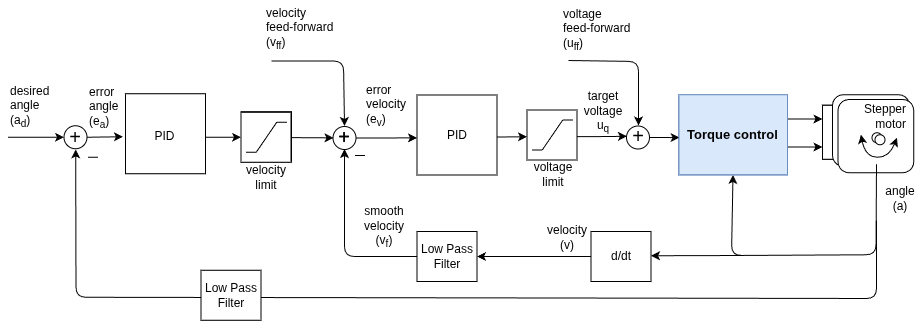

The diagram above was exported from draw.io. Its source (the exported page's mxGraphModel, read from the mxfile embedded in the PNG):
<mxGraphModel dx="3336" dy="3738" grid="1" gridSize="10" guides="1" tooltips="1" connect="1" arrows="1" fold="1" page="1" pageScale="1" pageWidth="827" pageHeight="1169" math="1" shadow="0">
  <root>
    <mxCell id="0" />
    <mxCell id="1" parent="0" />
    <mxCell id="2" edge="1" parent="1" source="3" style="edgeStyle=orthogonalEdgeStyle;rounded=0;orthogonalLoop=1;jettySize=auto;html=1;exitX=1;exitY=0.5;exitDx=0;exitDy=0;entryX=0;entryY=0.583;entryDx=0;entryDy=0;entryPerimeter=0;" target="7">
      <mxGeometry relative="1" as="geometry">
        <mxPoint x="4890.5" y="-1313" as="targetPoint" />
      </mxGeometry>
    </mxCell>
    <mxCell id="3" parent="1" style="ellipse;whiteSpace=wrap;html=1;aspect=fixed;strokeColor=#000000;" value="" vertex="1">
      <mxGeometry height="23" width="23" x="4826.5" y="-1334" as="geometry" />
    </mxCell>
    <mxCell id="4" connectable="0" parent="1" style="group" value="" vertex="1">
      <mxGeometry height="91.99999999999989" width="80" x="4910.5" y="-1365.5" as="geometry" />
    </mxCell>
    <mxCell id="5" edge="1" parent="4" style="edgeStyle=orthogonalEdgeStyle;rounded=0;orthogonalLoop=1;jettySize=auto;html=1;exitX=1;exitY=0.5;exitDx=0;exitDy=0;entryX=0;entryY=0.463;entryDx=0;entryDy=0;entryPerimeter=0;">
      <mxGeometry relative="1" as="geometry">
        <Array as="points">
          <mxPoint x="70.07" y="41.97999999999999" />
        </Array>
        <mxPoint x="30.000232558139544" y="42.06139534883724" as="sourcePoint" />
        <mxPoint x="110.00023255813954" y="41.82883720930229" as="targetPoint" />
      </mxGeometry>
    </mxCell>
    <mxCell id="6" parent="4" style="whiteSpace=wrap;html=1;aspect=fixed;strokeColor=#000000;" value="" vertex="1">
      <mxGeometry height="80" width="80" as="geometry" />
    </mxCell>
    <mxCell id="7" parent="4" style="text;html=1;strokeColor=none;fillColor=none;align=center;verticalAlign=middle;whiteSpace=wrap;rounded=0;" value="PID" vertex="1">
      <mxGeometry height="35" width="80" y="22.5" as="geometry" />
    </mxCell>
    <mxCell id="8" edge="1" parent="1" style="edgeStyle=orthogonalEdgeStyle;rounded=0;orthogonalLoop=1;jettySize=auto;html=1;exitX=1;exitY=0.5;exitDx=0;exitDy=0;entryX=0;entryY=0.463;entryDx=0;entryDy=0;entryPerimeter=0;">
      <mxGeometry relative="1" as="geometry">
        <Array as="points">
          <mxPoint x="5080.5" y="-1324" />
        </Array>
        <mxPoint x="5040.430232558139" y="-1323.9186046511627" as="sourcePoint" />
        <mxPoint x="5120.430232558139" y="-1324.1511627906975" as="targetPoint" />
      </mxGeometry>
    </mxCell>
    <mxCell id="9" edge="1" parent="1" style="endArrow=none;html=1;" value="">
      <mxGeometry height="50" relative="1" width="50" as="geometry">
        <mxPoint x="4848.5" y="-1305" as="sourcePoint" />
        <mxPoint x="4858.5" y="-1305" as="targetPoint" />
      </mxGeometry>
    </mxCell>
    <mxCell id="10" parent="1" style="text;html=1;strokeColor=none;fillColor=none;align=center;verticalAlign=middle;whiteSpace=wrap;rounded=0;" value="&lt;font style=&quot;font-size: 20px&quot;&gt;+&lt;/font&gt;" vertex="1">
      <mxGeometry height="24" width="18" x="4829" y="-1335.5" as="geometry" />
    </mxCell>
    <mxCell id="11" edge="1" parent="1" source="17" style="edgeStyle=orthogonalEdgeStyle;rounded=1;orthogonalLoop=1;jettySize=auto;html=1;exitX=0;exitY=0.5;exitDx=0;exitDy=0;entryX=0.5;entryY=1;entryDx=0;entryDy=0;" target="10">
      <mxGeometry relative="1" as="geometry" />
    </mxCell>
    <mxCell id="12" parent="1" style="rounded=0;whiteSpace=wrap;html=1;strokeColor=#000000;" value="d/dt" vertex="1">
      <mxGeometry height="50" width="60" x="5084.5" y="-1229" as="geometry" />
    </mxCell>
    <mxCell id="13" parent="1" style="text;html=1;resizable=0;points=[];autosize=1;align=left;verticalAlign=top;spacingTop=-4;" value="&lt;span style=&quot;text-align: center ; white-space: normal&quot;&gt;error&lt;br&gt;velocity&amp;nbsp;&lt;br&gt;(e&lt;sub&gt;v&lt;/sub&gt;)&lt;/span&gt;" vertex="1">
      <mxGeometry height="50" width="60" x="4858" y="-1380.5" as="geometry" />
    </mxCell>
    <mxCell id="14" parent="1" style="text;html=1;strokeColor=none;fillColor=none;align=center;verticalAlign=middle;whiteSpace=wrap;rounded=0;" value="target&lt;br&gt;voltage u&lt;sub&gt;q&lt;/sub&gt;" vertex="1">
      <mxGeometry height="20" width="40" x="5076.5" y="-1358" as="geometry" />
    </mxCell>
    <mxCell id="15" parent="1" style="text;html=1;strokeColor=none;fillColor=none;align=center;verticalAlign=middle;whiteSpace=wrap;rounded=0;" value="velocity (v)" vertex="1">
      <mxGeometry height="20" width="40" x="5040.5" y="-1233" as="geometry" />
    </mxCell>
    <mxCell id="16" edge="1" parent="1" source="12" style="endArrow=classic;html=1;entryX=1;entryY=0.5;entryDx=0;entryDy=0;exitX=0;exitY=0.5;exitDx=0;exitDy=0;" target="17" value="">
      <mxGeometry height="50" relative="1" width="50" as="geometry">
        <mxPoint x="5050.5" y="-1204" as="sourcePoint" />
        <mxPoint x="5090.5" y="-1203" as="targetPoint" />
      </mxGeometry>
    </mxCell>
    <mxCell id="17" parent="1" style="rounded=0;whiteSpace=wrap;html=1;strokeColor=#000000;" value="Low Pass&lt;br&gt;Filter" vertex="1">
      <mxGeometry height="50" width="60" x="4910.5" y="-1229" as="geometry" />
    </mxCell>
    <mxCell id="18" parent="1" style="text;html=1;strokeColor=none;fillColor=none;align=center;verticalAlign=middle;whiteSpace=wrap;rounded=0;" value="smooth&lt;br&gt;velocity (v&lt;sub&gt;f&lt;/sub&gt;)" vertex="1">
      <mxGeometry height="20" width="40" x="4858" y="-1243" as="geometry" />
    </mxCell>
    <mxCell id="19" parent="1" style="whiteSpace=wrap;html=1;aspect=fixed;direction=west;" value="" vertex="1">
      <mxGeometry height="50" width="50" x="5020.5" y="-1350.5" as="geometry" />
    </mxCell>
    <mxCell id="20" connectable="0" parent="1" style="group" value="" vertex="1">
      <mxGeometry height="30" width="41" x="5025.5" y="-1340.5" as="geometry" />
    </mxCell>
    <mxCell id="21" edge="1" parent="20" style="endArrow=none;html=1;" value="">
      <mxGeometry height="50" relative="1" width="50" as="geometry">
        <mxPoint x="10.25" y="29.999999999999915" as="sourcePoint" />
        <mxPoint x="30.75" as="targetPoint" />
      </mxGeometry>
    </mxCell>
    <mxCell id="22" edge="1" parent="20" style="endArrow=none;html=1;" value="">
      <mxGeometry height="50" relative="1" width="50" as="geometry">
        <mxPoint x="30.75" as="sourcePoint" />
        <mxPoint x="41" as="targetPoint" />
      </mxGeometry>
    </mxCell>
    <mxCell id="23" edge="1" parent="20" style="endArrow=none;html=1;" value="">
      <mxGeometry height="50" relative="1" width="50" as="geometry">
        <mxPoint y="30" as="sourcePoint" />
        <mxPoint x="10.25" y="30" as="targetPoint" />
      </mxGeometry>
    </mxCell>
    <mxCell id="24" edge="1" parent="1" style="endArrow=classic;html=1;entryX=0;entryY=0.5;entryDx=0;entryDy=0;" value="">
      <mxGeometry height="50" relative="1" width="50" as="geometry">
        <mxPoint x="4783.5" y="-1322.868613138686" as="sourcePoint" />
        <mxPoint x="4827" y="-1322.6399999999999" as="targetPoint" />
      </mxGeometry>
    </mxCell>
    <mxCell id="25" parent="1" style="text;html=1;strokeColor=none;fillColor=none;align=center;verticalAlign=middle;whiteSpace=wrap;rounded=0;" value="voltage&lt;br&gt;limit" vertex="1">
      <mxGeometry height="20" width="40" x="5026.5" y="-1296" as="geometry" />
    </mxCell>
    <mxCell id="26" parent="1" style="rounded=0;whiteSpace=wrap;html=1;strokeColor=#000000;" value="" vertex="1">
      <mxGeometry height="54" width="20" x="5316" y="-1355.25" as="geometry" />
    </mxCell>
    <mxCell id="27" parent="1" style="rounded=0;whiteSpace=wrap;html=1;strokeColor=#000000;" value="" vertex="1">
      <mxGeometry height="54" width="20" x="5316" y="-1355.25" as="geometry" />
    </mxCell>
    <mxCell id="28" parent="1" style="rounded=1;whiteSpace=wrap;html=1;" value="" vertex="1">
      <mxGeometry height="71.5" width="77" x="5326" y="-1365.75" as="geometry" />
    </mxCell>
    <mxCell id="29" parent="1" style="rounded=1;whiteSpace=wrap;html=1;" value="" vertex="1">
      <mxGeometry height="73.25" width="75.75" x="5331.5" y="-1361" as="geometry" />
    </mxCell>
    <mxCell id="30" edge="1" parent="1" style="edgeStyle=orthogonalEdgeStyle;orthogonalLoop=1;jettySize=auto;html=1;rounded=1;">
      <mxGeometry relative="1" as="geometry">
        <mxPoint x="5280.5" y="-1341.5" as="sourcePoint" />
        <mxPoint x="5316" y="-1341.7499999999998" as="targetPoint" />
      </mxGeometry>
    </mxCell>
    <mxCell id="31" edge="1" parent="1" style="edgeStyle=orthogonalEdgeStyle;rounded=1;orthogonalLoop=1;jettySize=auto;html=1;">
      <mxGeometry relative="1" as="geometry">
        <mxPoint x="5280.5" y="-1313.5" as="sourcePoint" />
        <mxPoint x="5316" y="-1313.7499999999998" as="targetPoint" />
      </mxGeometry>
    </mxCell>
    <mxCell id="32" edge="1" parent="1" style="endArrow=classic;startArrow=classic;html=1;curved=1;" value="">
      <mxGeometry height="50" relative="1" width="50" as="geometry">
        <Array as="points">
          <mxPoint x="5358.5" y="-1303.75" />
          <mxPoint x="5382.5" y="-1302.75" />
        </Array>
        <mxPoint x="5354.5" y="-1325.75" as="sourcePoint" />
        <mxPoint x="5390.5" y="-1322.75" as="targetPoint" />
      </mxGeometry>
    </mxCell>
    <mxCell id="33" parent="1" style="text;html=1;strokeColor=none;fillColor=none;align=right;verticalAlign=middle;whiteSpace=wrap;rounded=0;" value="Stepper&lt;div&gt;motor&lt;/div&gt;" vertex="1">
      <mxGeometry height="35" width="63" x="5339.5" y="-1361.75" as="geometry" />
    </mxCell>
    <mxCell id="34" parent="1" style="text;html=1;strokeColor=none;fillColor=none;align=center;verticalAlign=middle;whiteSpace=wrap;rounded=0;" value="angle (a)" vertex="1">
      <mxGeometry height="20" width="40" x="5373.5" y="-1271.75" as="geometry" />
    </mxCell>
    <mxCell id="35" parent="1" style="ellipse;whiteSpace=wrap;html=1;aspect=fixed;" value="" vertex="1">
      <mxGeometry height="10" width="10" x="5365.5" y="-1327.75" as="geometry" />
    </mxCell>
    <mxCell id="36" parent="1" style="ellipse;whiteSpace=wrap;html=1;aspect=fixed;" value="" vertex="1">
      <mxGeometry height="10" width="10" x="5368.5" y="-1325.75" as="geometry" />
    </mxCell>
    <mxCell id="37" edge="1" parent="1" style="endArrow=classic;html=1;entryX=0.5;entryY=1;entryDx=0;entryDy=0;" target="42" value="">
      <mxGeometry height="50" relative="1" width="50" as="geometry">
        <Array as="points">
          <mxPoint x="5369.5" y="-1205.75" />
          <mxPoint x="5225" y="-1205" />
        </Array>
        <mxPoint x="5370" y="-1296.25" as="sourcePoint" />
        <mxPoint x="5196" y="-1285.25" as="targetPoint" />
      </mxGeometry>
    </mxCell>
    <mxCell id="38" edge="1" parent="1" style="endArrow=classic;html=1;rounded=0;entryX=1.003;entryY=0.479;entryDx=0;entryDy=0;entryPerimeter=0;" value="">
      <mxGeometry height="50" relative="1" width="50" as="geometry">
        <mxPoint x="5238" y="-1205" as="sourcePoint" />
        <mxPoint x="5144.5" y="-1204.75" as="targetPoint" />
      </mxGeometry>
    </mxCell>
    <mxCell id="39" parent="1" style="text;html=1;strokeColor=none;fillColor=none;align=center;verticalAlign=middle;whiteSpace=wrap;rounded=0;" value="&lt;font style=&quot;font-size: 20px&quot;&gt;+&lt;/font&gt;" vertex="1">
      <mxGeometry height="24" width="18" x="4829" y="-1335.5" as="geometry" />
    </mxCell>
    <mxCell id="40" edge="1" parent="1" style="endArrow=classic;html=1;" value="">
      <mxGeometry height="50" relative="1" width="50" as="geometry">
        <Array as="points">
          <mxPoint x="4837" y="-1399.5" />
        </Array>
        <mxPoint x="4765" y="-1399.5" as="sourcePoint" />
        <mxPoint x="4838" y="-1334.5" as="targetPoint" />
      </mxGeometry>
    </mxCell>
    <mxCell id="41" parent="1" style="text;whiteSpace=wrap;html=1;" value="velocity&lt;br&gt;&lt;div&gt;&lt;span style=&quot;background-color: transparent; color: light-dark(rgb(0, 0, 0), rgb(255, 255, 255));&quot;&gt;feed-forward&amp;nbsp;&lt;/span&gt;&lt;/div&gt;&lt;div&gt;&lt;span style=&quot;background-color: transparent; color: light-dark(rgb(0, 0, 0), rgb(255, 255, 255));&quot;&gt;(v&lt;/span&gt;&lt;sub style=&quot;background-color: transparent; color: light-dark(rgb(0, 0, 0), rgb(255, 255, 255));&quot;&gt;ff&lt;/sub&gt;&lt;span style=&quot;background-color: transparent; color: light-dark(rgb(0, 0, 0), rgb(255, 255, 255));&quot;&gt;)&lt;/span&gt;&lt;/div&gt;" vertex="1">
      <mxGeometry height="70" width="100" x="4758" y="-1460.5" as="geometry" />
    </mxCell>
    <mxCell id="42" parent="1" style="rounded=0;whiteSpace=wrap;html=1;fillColor=#dae8fc;strokeColor=#6c8ebf;" value="&lt;b style=&quot;font-size: 13px&quot;&gt;Torque control&lt;br&gt;&lt;/b&gt;" vertex="1">
      <mxGeometry height="80" width="108.5" x="5172.25" y="-1365.5" as="geometry" />
    </mxCell>
    <mxCell id="43" parent="1" style="ellipse;whiteSpace=wrap;html=1;aspect=fixed;strokeColor=#000000;" value="" vertex="1">
      <mxGeometry height="23" width="23" x="5120" y="-1334.5" as="geometry" />
    </mxCell>
    <mxCell id="44" parent="1" style="text;html=1;strokeColor=none;fillColor=none;align=center;verticalAlign=middle;whiteSpace=wrap;rounded=0;" value="&lt;font style=&quot;font-size: 20px&quot;&gt;+&lt;/font&gt;" vertex="1">
      <mxGeometry height="24" width="18" x="5123" y="-1337" as="geometry" />
    </mxCell>
    <mxCell id="45" edge="1" parent="1" style="endArrow=classic;html=1;" value="">
      <mxGeometry height="50" relative="1" width="50" as="geometry">
        <Array as="points">
          <mxPoint x="5132" y="-1399" />
        </Array>
        <mxPoint x="5062" y="-1400" as="sourcePoint" />
        <mxPoint x="5132" y="-1335" as="targetPoint" />
      </mxGeometry>
    </mxCell>
    <mxCell id="46" parent="1" style="text;whiteSpace=wrap;html=1;" value="voltage&lt;br&gt;&lt;div&gt;&lt;span style=&quot;background-color: transparent; color: light-dark(rgb(0, 0, 0), rgb(255, 255, 255));&quot;&gt;feed-forward&amp;nbsp;&lt;/span&gt;&lt;/div&gt;&lt;div&gt;&lt;span style=&quot;background-color: transparent; color: light-dark(rgb(0, 0, 0), rgb(255, 255, 255));&quot;&gt;(u&lt;/span&gt;&lt;sub style=&quot;background-color: transparent; color: light-dark(rgb(0, 0, 0), rgb(255, 255, 255));&quot;&gt;ff&lt;/sub&gt;&lt;span style=&quot;background-color: transparent; color: light-dark(rgb(0, 0, 0), rgb(255, 255, 255));&quot;&gt;)&lt;/span&gt;&lt;/div&gt;" vertex="1">
      <mxGeometry height="70" width="100" x="5054.5" y="-1460" as="geometry" />
    </mxCell>
    <mxCell id="47" edge="1" parent="1" source="43" style="edgeStyle=orthogonalEdgeStyle;rounded=0;orthogonalLoop=1;jettySize=auto;html=1;exitX=1;exitY=0.5;exitDx=0;exitDy=0;entryX=0.008;entryY=0.528;entryDx=0;entryDy=0;entryPerimeter=0;" target="42">
      <mxGeometry relative="1" as="geometry" />
    </mxCell>
    <mxCell id="48" parent="1" style="whiteSpace=wrap;html=1;aspect=fixed;" value="" vertex="1">
      <mxGeometry height="50" width="50" x="4735" y="-1348.75" as="geometry" />
    </mxCell>
    <mxCell id="49" edge="1" parent="1" style="endArrow=none;html=1;" value="">
      <mxGeometry height="50" relative="1" width="50" as="geometry">
        <mxPoint x="4750.25" y="-1308.75" as="sourcePoint" />
        <mxPoint x="4770.75" y="-1338.75" as="targetPoint" />
      </mxGeometry>
    </mxCell>
    <mxCell id="50" edge="1" parent="1" style="endArrow=none;html=1;" value="">
      <mxGeometry height="50" relative="1" width="50" as="geometry">
        <mxPoint x="4770.75" y="-1338.75" as="sourcePoint" />
        <mxPoint x="4781" y="-1338.75" as="targetPoint" />
      </mxGeometry>
    </mxCell>
    <mxCell id="51" edge="1" parent="1" style="endArrow=none;html=1;" value="">
      <mxGeometry height="50" relative="1" width="50" as="geometry">
        <mxPoint x="4740" y="-1308.75" as="sourcePoint" />
        <mxPoint x="4750.25" y="-1308.75" as="targetPoint" />
      </mxGeometry>
    </mxCell>
    <mxCell id="52" connectable="0" parent="1" style="group" value="" vertex="1">
      <mxGeometry height="82.5" width="80" x="4619" y="-1366.75" as="geometry" />
    </mxCell>
    <mxCell id="53" parent="52" style="whiteSpace=wrap;html=1;aspect=fixed;strokeColor=#000000;" value="" vertex="1">
      <mxGeometry height="80" width="80" as="geometry" />
    </mxCell>
    <mxCell id="54" parent="52" style="text;html=1;strokeColor=none;fillColor=none;align=center;verticalAlign=middle;whiteSpace=wrap;rounded=0;direction=south;" value="PID" vertex="1">
      <mxGeometry height="80" width="35" x="22.5" y="2.5" as="geometry" />
    </mxCell>
    <mxCell id="55" parent="1" style="ellipse;whiteSpace=wrap;html=1;aspect=fixed;strokeColor=#000000;" value="" vertex="1">
      <mxGeometry height="23" width="23" x="4557.5" y="-1334.75" as="geometry" />
    </mxCell>
    <mxCell id="56" edge="1" parent="1" source="55" style="endArrow=classic;html=1;exitX=1;exitY=0.5;exitDx=0;exitDy=0;" value="">
      <mxGeometry height="50" relative="1" width="50" as="geometry">
        <mxPoint x="4584.5" y="-1323.75" as="sourcePoint" />
        <mxPoint x="4616.5" y="-1323.75" as="targetPoint" />
      </mxGeometry>
    </mxCell>
    <mxCell id="57" edge="1" parent="1" style="endArrow=classic;html=1;entryX=0;entryY=0.5;entryDx=0;entryDy=0;" target="64" value="">
      <mxGeometry height="50" relative="1" width="50" as="geometry">
        <mxPoint x="4699" y="-1323.25" as="sourcePoint" />
        <mxPoint x="4747.499999999991" y="-1322.75" as="targetPoint" />
      </mxGeometry>
    </mxCell>
    <mxCell id="58" edge="1" parent="1" style="endArrow=classic;html=1;entryX=0.51;entryY=1.1;entryDx=0;entryDy=0;entryPerimeter=0;" target="61" value="">
      <mxGeometry height="50" relative="1" width="50" as="geometry">
        <Array as="points">
          <mxPoint x="5370" y="-1162" />
          <mxPoint x="4569.5" y="-1163.25" />
        </Array>
        <mxPoint x="5370" y="-1240" as="sourcePoint" />
        <mxPoint x="5191.5" y="-1123.25" as="targetPoint" />
      </mxGeometry>
    </mxCell>
    <mxCell id="59" edge="1" parent="1" style="endArrow=classic;html=1;entryX=0;entryY=0.5;entryDx=0;entryDy=0;" target="55" value="">
      <mxGeometry height="50" relative="1" width="50" as="geometry">
        <mxPoint x="4501.5" y="-1323.25" as="sourcePoint" />
        <mxPoint x="4601.5" y="-1073.25" as="targetPoint" />
      </mxGeometry>
    </mxCell>
    <mxCell id="60" edge="1" parent="1" style="endArrow=none;html=1;" value="">
      <mxGeometry height="50" relative="1" width="50" as="geometry">
        <Array as="points">
          <mxPoint x="4581.5" y="-1303.25" />
        </Array>
        <mxPoint x="4581.5" y="-1303.25" as="sourcePoint" />
        <mxPoint x="4591.5" y="-1303.25" as="targetPoint" />
      </mxGeometry>
    </mxCell>
    <mxCell id="61" parent="1" style="text;html=1;strokeColor=none;fillColor=none;align=center;verticalAlign=middle;whiteSpace=wrap;rounded=0;" value="&lt;font style=&quot;font-size: 20px&quot;&gt;+&lt;/font&gt;" vertex="1">
      <mxGeometry height="22" width="20" x="4559" y="-1335.25" as="geometry" />
    </mxCell>
    <mxCell id="62" parent="1" style="text;html=1;resizable=0;points=[];autosize=1;align=left;verticalAlign=top;spacingTop=-4;" value="&lt;span style=&quot;text-align: center ; white-space: normal&quot;&gt;error&lt;br&gt;angle&amp;nbsp;&lt;br&gt;(e&lt;sub&gt;a&lt;/sub&gt;)&lt;/span&gt;" vertex="1">
      <mxGeometry height="50" width="50" x="4580.5" y="-1378.25" as="geometry" />
    </mxCell>
    <mxCell id="63" parent="1" style="text;html=1;" value="desired&lt;br&gt;angle&lt;br&gt;(a&lt;sub&gt;d&lt;/sub&gt;)" vertex="1">
      <mxGeometry height="70" width="40" x="4501.5" y="-1383.25" as="geometry" />
    </mxCell>
    <mxCell id="64" parent="1" style="whiteSpace=wrap;html=1;aspect=fixed;" value="" vertex="1">
      <mxGeometry height="50" width="50" x="4734.5" y="-1348.25" as="geometry" />
    </mxCell>
    <mxCell id="65" connectable="0" parent="1" style="group" value="" vertex="1">
      <mxGeometry height="30" width="41" x="4739.5" y="-1338.25" as="geometry" />
    </mxCell>
    <mxCell id="66" edge="1" parent="65" style="endArrow=none;html=1;" value="">
      <mxGeometry height="50" relative="1" width="50" as="geometry">
        <mxPoint x="10.25" y="29.999999999999915" as="sourcePoint" />
        <mxPoint x="30.75" as="targetPoint" />
      </mxGeometry>
    </mxCell>
    <mxCell id="67" edge="1" parent="65" style="endArrow=none;html=1;" value="">
      <mxGeometry height="50" relative="1" width="50" as="geometry">
        <mxPoint x="30.75" as="sourcePoint" />
        <mxPoint x="41" as="targetPoint" />
      </mxGeometry>
    </mxCell>
    <mxCell id="68" edge="1" parent="65" style="endArrow=none;html=1;" value="">
      <mxGeometry height="50" relative="1" width="50" as="geometry">
        <mxPoint y="30" as="sourcePoint" />
        <mxPoint x="10.25" y="30" as="targetPoint" />
      </mxGeometry>
    </mxCell>
    <mxCell id="69" parent="1" style="text;html=1;strokeColor=none;fillColor=none;align=center;verticalAlign=middle;whiteSpace=wrap;rounded=0;" value="velocity&lt;br&gt;limit" vertex="1">
      <mxGeometry height="20" width="40" x="4739.5" y="-1293.25" as="geometry" />
    </mxCell>
    <mxCell id="70" parent="1" style="rounded=0;whiteSpace=wrap;html=1;strokeColor=#000000;" value="Low Pass&lt;br&gt;Filter" vertex="1">
      <mxGeometry height="50" width="60" x="4694.5" y="-1190.25" as="geometry" />
    </mxCell>
    <mxCell id="71" parent="1" style="rounded=0;whiteSpace=wrap;html=1;fillColor=#dae8fc;strokeColor=#6c8ebf;" value="&lt;b style=&quot;font-size: 13px&quot;&gt;Torque control&lt;br&gt;&lt;/b&gt;" vertex="1">
      <mxGeometry height="80" width="108.5" x="5172.5" y="-1365.75" as="geometry" />
    </mxCell>
  </root>
</mxGraphModel>